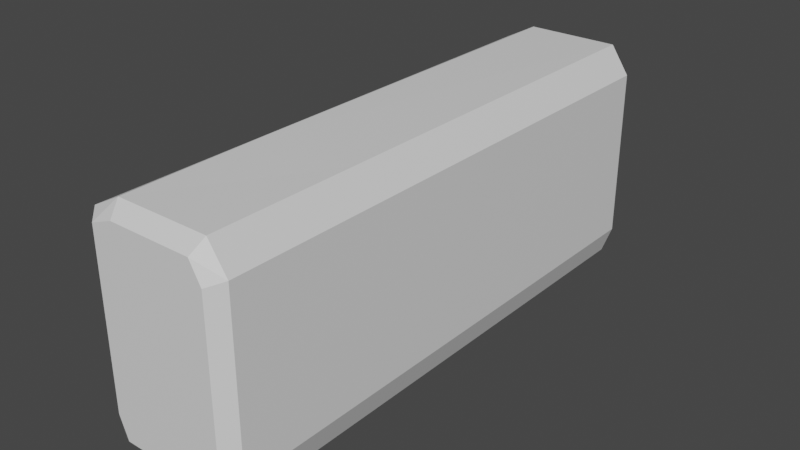 # Source: Enemy2.blend  (saved by Blender 3.3.6; exported with 4.5.12 LTS)
import bpy
from mathutils import Matrix  # noqa: F401  (used for matrix-valued properties, if any)

bpy.ops.wm.read_factory_settings(use_empty=True)
scene = bpy.context.scene
scene.name = 'Scene'

# ---- collections
col_collection = bpy.data.collections.new('Collection'); scene.collection.children.link(col_collection)

# ---- materials (node trees are filled in below, after node groups)
mat_material = bpy.data.materials.new('Material')
mat_material.alpha_threshold = 0.0
mat_material.use_transparent_shadow = False
mat_material.roughness = 0.5
mat_material.line_color = (0.0, 0.0, 0.0, 1.0)

# ---- material node trees
mat_material.use_nodes = True; mat_material.node_tree.nodes.clear()
_N = mat_material.node_tree.nodes; _L = mat_material.node_tree.links
n0 = _N.new('ShaderNodeOutputMaterial'); n0.name = 'Material Output'; n0.location = (300, 300)
n1 = _N.new('ShaderNodeBsdfPrincipled'); n1.name = 'Principled BSDF'; n1.location = (10, 300)
n1.distribution = 'GGX'
n1.subsurface_method = 'RANDOM_WALK_SKIN'
n1.inputs[3].default_value = 1.45
n1.inputs[27].default_value = (0.0, 0.0, 0.0, 1.0)
n1.inputs[28].default_value = 1.0
_L.new(n1.outputs[0], n0.inputs[0])
n0.is_active_output = True

# ---- world
world_world = bpy.data.worlds.new('World'); scene.world = world_world
world_world.use_nodes = True; world_world.node_tree.nodes.clear()
_N = world_world.node_tree.nodes; _L = world_world.node_tree.links
n0 = _N.new('ShaderNodeOutputWorld'); n0.name = 'World Output'; n0.location = (300, 300)
n1 = _N.new('ShaderNodeBackground'); n1.name = 'Background'; n1.location = (10, 300)
n1.inputs[0].default_value = (0.05088, 0.05088, 0.05088, 1.0)
_L.new(n1.outputs[0], n0.inputs[0])
n0.is_active_output = True
world_world.color = (0.05088, 0.05088, 0.05088)
world_world.use_sun_shadow = False
world_world.sun_shadow_jitter_overblur = 0.0

# ---- meshes
me_cube = bpy.data.meshes.new('Cube')
me_cube.from_pydata([(-0.3865, -0.9857, -1.0), (0.6381, -0.9857, -1.0), (-0.5297, -0.9857, -0.7321), (-0.5297, -0.9857, 0.8586), (-0.2636, -0.9857, 1.006), (0.5621, -0.9857, 1.0), (0.7278, -0.9857, 0.7556), (0.7278, -0.9857, -0.7527), (0.5218, 2.482, 0.9027), (0.5621, 2.385, 1.0), (0.6305, 2.482, 0.7152), (0.7278, 2.385, 0.7556), (-0.4324, 2.482, 0.8183), (-0.5297, 2.385, 0.8586), (-0.2233, 2.482, 0.9027), (-0.2636, 2.385, 1.0), (0.6305, 2.482, -0.7124), (0.7278, 2.385, -0.7527), (0.5977, 2.482, -0.9027), (0.6381, 2.385, -1.0), (-0.3462, 2.482, -0.9027), (-0.3865, 2.385, -1.0), (-0.4324, 2.482, -0.6918), (-0.5297, 2.385, -0.7321), (0.6146, -2.393, 0.7086), (0.7278, -2.28, 0.7556), (0.5621, -2.28, 1.0), (0.5152, -2.393, 0.8867), (-0.2167, -2.393, 0.8867), (-0.2636, -2.28, 1.0), (-0.5297, -2.28, 0.8586), (-0.4165, -2.393, 0.8117), (0.5911, -2.393, -0.8867), (0.6381, -2.28, -1.0), (0.7278, -2.28, -0.7527), (0.6146, -2.393, -0.7058), (-0.4165, -2.393, -0.6852), (-0.5297, -2.28, -0.7321), (-0.3865, -2.28, -1.0), (-0.3396, -2.393, -0.8867)], [], [(5, 26, 25, 6), (2, 3, 13, 23), (4, 15, 13, 3), (5, 4, 29, 26), (1, 19, 17, 7), (0, 1, 33, 38), (0, 38, 37, 2), (7, 6, 25, 34), (17, 11, 6, 7), (10, 8, 9, 11), (14, 12, 13, 15), (15, 9, 8, 14), (18, 16, 17, 19), (11, 17, 16, 10), (22, 20, 21, 23), (20, 18, 19, 21), (12, 22, 23, 13), (20, 22, 12, 14, 8, 10, 16, 18), (27, 24, 25, 26), (31, 28, 29, 30), (28, 27, 26, 29), (35, 32, 33, 34), (24, 35, 34, 25), (39, 36, 37, 38), (32, 39, 38, 33), (36, 31, 30, 37), (32, 35, 24, 27, 28, 31, 36, 39), (21, 0, 2, 23), (21, 19, 1, 0), (33, 1, 7, 34), (9, 15, 4, 5), (29, 4, 3, 30), (37, 30, 3, 2), (9, 5, 6, 11)])
_uv = me_cube.uv_layers.new(name='UVMap')
_uv.uv.foreach_set('vector', [0.6564, 0.6246, 0.6564, 0.7439, 0.5936, 0.7439, 0.5936, 0.6246, 0.4068, 0.1254, 0.5983, 0.1254, 0.5983, 0.2447, 0.4068, 0.2447, 0.625, 0.1254, 0.625, 0.2447, 0.5983, 0.2447, 0.5983, 0.1254, 0.6564, 0.6246, 0.8483, 0.6246, 0.8483, 0.7439, 0.6564, 0.7439, 0.3498, 0.6246, 0.3498, 0.5053, 0.4002, 0.5053, 0.4002, 0.6246, 0.1568, 0.6246, 0.3498, 0.6246, 0.3498, 0.7439, 0.1568, 0.7439, 0.1568, 0.6246, 0.1568, 0.7439, 0.125, 0.7439, 0.125, 0.6246, 0.4002, 0.6246, 0.5936, 0.6246, 0.5936, 0.7439, 0.4002, 0.7439, 0.4002, 0.5053, 0.5936, 0.5053, 0.5936, 0.6246, 0.4002, 0.6246, 0.5886, 0.4846, 0.6128, 0.4577, 0.625, 0.4686, 0.5936, 0.5, 0.6128, 0.2874, 0.5933, 0.2654, 0.5983, 0.25, 0.625, 0.2767, 0.625, 0.2767, 0.625, 0.4686, 0.6128, 0.4577, 0.6128, 0.2874, 0.3872, 0.4642, 0.4052, 0.4846, 0.4002, 0.5, 0.375, 0.4748, 0.5936, 0.5053, 0.4002, 0.5053, 0.4052, 0.4846, 0.5886, 0.4846, 0.4119, 0.2653, 0.3872, 0.2927, 0.375, 0.2818, 0.4068, 0.25, 0.3872, 0.2927, 0.3872, 0.4642, 0.375, 0.4748, 0.375, 0.2818, 0.5933, 0.2654, 0.4119, 0.2653, 0.4068, 0.2447, 0.5983, 0.2447, 0.3872, 0.2927, 0.4119, 0.2653, 0.5933, 0.2654, 0.6128, 0.2874, 0.6128, 0.4577, 0.5886, 0.4846, 0.4052, 0.4846, 0.3872, 0.4642, 0.6108, 0.7939, 0.5878, 0.768, 0.5936, 0.75, 0.625, 0.7814, 0.5924, 0.982, 0.6108, 0.9609, 0.625, 0.9733, 0.5983, 1.0, 0.6108, 0.9609, 0.6108, 0.7939, 0.625, 0.7814, 0.625, 0.9733, 0.406, 0.7681, 0.3892, 0.7875, 0.375, 0.7752, 0.4002, 0.75, 0.5878, 0.768, 0.406, 0.7681, 0.4002, 0.7439, 0.5936, 0.7439, 0.3892, 0.9556, 0.4127, 0.9821, 0.4068, 1.0, 0.375, 0.9682, 0.3892, 0.7875, 0.3892, 0.9556, 0.375, 0.9682, 0.375, 0.7752, 0.4127, 0.9821, 0.5924, 0.982, 0.5983, 1.0, 0.4068, 1.0, 0.3892, 0.7875, 0.406, 0.7681, 0.5878, 0.768, 0.6108, 0.7939, 0.6108, 0.9609, 0.5924, 0.982, 0.4127, 0.9821, 0.3892, 0.9556, 0.1568, 0.5053, 0.1568, 0.6246, 0.125, 0.6246, 0.125, 0.5053, 0.1568, 0.5053, 0.3498, 0.5053, 0.3498, 0.6246, 0.1568, 0.6246, 0.3498, 0.7439, 0.3498, 0.6246, 0.4002, 0.6246, 0.4002, 0.7439, 0.6564, 0.5053, 0.8483, 0.5053, 0.8483, 0.6246, 0.6564, 0.6246, 0.625, 0.006138, 0.625, 0.1254, 0.5983, 0.1254, 0.5983, 0.006138, 0.4068, 0.006138, 0.5983, 0.006138, 0.5983, 0.1254, 0.4068, 0.1254, 0.6564, 0.5053, 0.6564, 0.6246, 0.5936, 0.6246, 0.5936, 0.5053])
me_cube.materials.append(mat_material)
me_cube.use_mirror_vertex_groups = False
me_cube.update()

# ---- objects
ob_cube = bpy.data.objects.new('Cube', me_cube)

# ---- transforms, parenting, visibility, modifiers, constraints
ob_cube.location = (0.0, 0.0, 0.0)
ob_cube.lock_rotations_4d = False
ob_cube.empty_display_type = 'ARROWS'
ob_cube.lineart.crease_threshold = 0.0

# ---- collection membership
col_collection.objects.link(ob_cube)

# ---- scene / render settings (as saved in the file)
scene.frame_start = 1; scene.frame_end = 250; scene.frame_set(1)
scene.render.engine = 'BLENDER_EEVEE_NEXT'
scene.cycles.sampling_pattern = 'TABULATED_SOBOL'
scene.cycles.use_light_tree = False
scene.view_settings.view_transform = 'Filmic'
bpy.context.view_layer.update()

# ---- added for rendering (the .blend has no active camera and no usable light): camera, sun
cam_auto = bpy.data.cameras.new('AutoCamera')
cam_auto.lens = 50.0
cam_auto.sensor_width = 36.0
cam_auto.clip_end = 1000.0
ob_auto_camera = bpy.data.objects.new('AutoCamera', cam_auto)
scene.collection.objects.link(ob_auto_camera)
ob_auto_camera.location = (5.1133, -5.97271, 4.01433)
ob_auto_camera.rotation_euler = (1.09748, -7.21219e-08, 0.694738)
scene.camera = ob_auto_camera
light_auto_sun = bpy.data.lights.new('AutoSun', 'SUN')
light_auto_sun.energy = 3.0
light_auto_sun.angle = 0.0523599
ob_auto_sun = bpy.data.objects.new('AutoSun', light_auto_sun)
scene.collection.objects.link(ob_auto_sun)
ob_auto_sun.rotation_euler = (0.872665, 0.174533, 0.523599)
bpy.context.view_layer.update()

